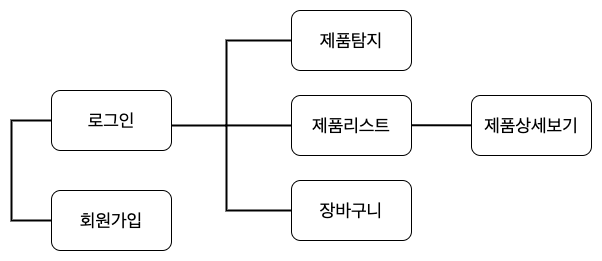

The diagram above was exported from draw.io. Its source (the exported page's mxGraphModel, read from the mxfile embedded in the PNG):
<mxGraphModel dx="946" dy="530" grid="1" gridSize="10" guides="1" tooltips="1" connect="1" arrows="1" fold="1" page="1" pageScale="1" pageWidth="827" pageHeight="1169" math="0" shadow="0">
  <root>
    <mxCell id="0" />
    <mxCell id="1" parent="0" />
    <mxCell id="MV4qdRWApoHFQhXp97o3-1" value="" style="strokeWidth=2;html=1;shape=mxgraph.flowchart.annotation_1;align=left;pointerEvents=1;" parent="1" vertex="1">
      <mxGeometry x="120" y="170" width="50" height="100" as="geometry" />
    </mxCell>
    <mxCell id="MV4qdRWApoHFQhXp97o3-4" value="" style="strokeWidth=2;html=1;shape=mxgraph.flowchart.annotation_2;align=left;labelPosition=right;pointerEvents=1;" parent="1" vertex="1">
      <mxGeometry x="270" y="90" width="130" height="170" as="geometry" />
    </mxCell>
    <mxCell id="t8AcZgT1fNTPnCJ0CIZ8-1" value="&lt;font style=&quot;font-size: 18px&quot;&gt;로그인&lt;/font&gt;" style="rounded=1;whiteSpace=wrap;html=1;" vertex="1" parent="1">
      <mxGeometry x="160" y="140" width="120" height="60" as="geometry" />
    </mxCell>
    <mxCell id="t8AcZgT1fNTPnCJ0CIZ8-2" value="&lt;font style=&quot;font-size: 18px&quot;&gt;회원가입&lt;/font&gt;" style="rounded=1;whiteSpace=wrap;html=1;" vertex="1" parent="1">
      <mxGeometry x="160" y="240" width="120" height="60" as="geometry" />
    </mxCell>
    <mxCell id="t8AcZgT1fNTPnCJ0CIZ8-3" value="" style="endArrow=none;html=1;strokeWidth=2;" edge="1" parent="1">
      <mxGeometry width="50" height="50" relative="1" as="geometry">
        <mxPoint x="334" y="174.93" as="sourcePoint" />
        <mxPoint x="400" y="175" as="targetPoint" />
      </mxGeometry>
    </mxCell>
    <mxCell id="t8AcZgT1fNTPnCJ0CIZ8-4" value="&lt;font style=&quot;font-size: 18px&quot;&gt;제품탐지&lt;/font&gt;" style="rounded=1;whiteSpace=wrap;html=1;" vertex="1" parent="1">
      <mxGeometry x="400" y="60" width="120" height="60" as="geometry" />
    </mxCell>
    <mxCell id="t8AcZgT1fNTPnCJ0CIZ8-5" value="&lt;font style=&quot;font-size: 18px&quot;&gt;제품리스트&lt;/font&gt;" style="rounded=1;whiteSpace=wrap;html=1;" vertex="1" parent="1">
      <mxGeometry x="400" y="145" width="120" height="60" as="geometry" />
    </mxCell>
    <mxCell id="t8AcZgT1fNTPnCJ0CIZ8-6" value="&lt;font style=&quot;font-size: 18px&quot;&gt;장바구니&lt;/font&gt;" style="rounded=1;whiteSpace=wrap;html=1;" vertex="1" parent="1">
      <mxGeometry x="400" y="230" width="120" height="60" as="geometry" />
    </mxCell>
    <mxCell id="t8AcZgT1fNTPnCJ0CIZ8-7" value="" style="endArrow=none;html=1;strokeWidth=2;" edge="1" parent="1">
      <mxGeometry width="50" height="50" relative="1" as="geometry">
        <mxPoint x="520" y="174.76" as="sourcePoint" />
        <mxPoint x="586" y="174.82999999999998" as="targetPoint" />
      </mxGeometry>
    </mxCell>
    <mxCell id="t8AcZgT1fNTPnCJ0CIZ8-8" value="&lt;font style=&quot;font-size: 18px&quot;&gt;제품상세보기&lt;/font&gt;" style="rounded=1;whiteSpace=wrap;html=1;" vertex="1" parent="1">
      <mxGeometry x="580" y="145" width="120" height="60" as="geometry" />
    </mxCell>
  </root>
</mxGraphModel>